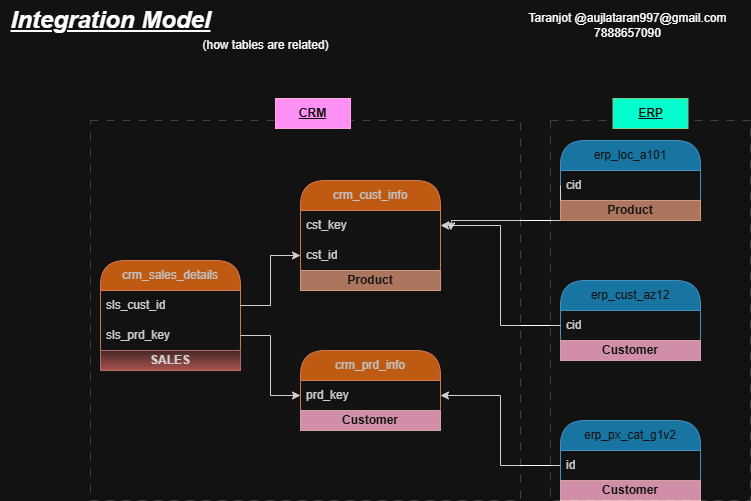

The diagram above was exported from draw.io. Its source (the exported page's mxGraphModel, read from the mxfile embedded in the PNG):
<mxGraphModel dx="1892" dy="1638" grid="1" gridSize="10" guides="1" tooltips="1" connect="1" arrows="1" fold="1" page="1" pageScale="1" pageWidth="850" pageHeight="1100" math="0" shadow="0">
  <root>
    <mxCell id="0" />
    <mxCell id="1" parent="0" />
    <mxCell id="0b6CCOOzArVG0NwD47lx-1" value="crm_cust_info" style="swimlane;fontStyle=0;childLayout=stackLayout;horizontal=1;startSize=30;horizontalStack=0;resizeParent=1;resizeParentMax=0;resizeLast=0;collapsible=1;marginBottom=0;whiteSpace=wrap;html=1;rounded=1;arcSize=28;fillColor=#fa6800;fontColor=#000000;strokeColor=#C73500;" parent="1" vertex="1">
      <mxGeometry x="270" y="170" width="140" height="110" as="geometry" />
    </mxCell>
    <mxCell id="0b6CCOOzArVG0NwD47lx-2" value="cst_key" style="text;strokeColor=none;fillColor=none;align=left;verticalAlign=middle;spacingLeft=4;spacingRight=4;overflow=hidden;points=[[0,0.5],[1,0.5]];portConstraint=eastwest;rotatable=0;whiteSpace=wrap;html=1;" parent="0b6CCOOzArVG0NwD47lx-1" vertex="1">
      <mxGeometry y="30" width="140" height="30" as="geometry" />
    </mxCell>
    <mxCell id="0b6CCOOzArVG0NwD47lx-3" value="cst_id" style="text;strokeColor=none;fillColor=none;align=left;verticalAlign=middle;spacingLeft=4;spacingRight=4;overflow=hidden;points=[[0,0.5],[1,0.5]];portConstraint=eastwest;rotatable=0;whiteSpace=wrap;html=1;" parent="0b6CCOOzArVG0NwD47lx-1" vertex="1">
      <mxGeometry y="60" width="140" height="30" as="geometry" />
    </mxCell>
    <mxCell id="vTR4XPzwsBiwRVMAEhK_-3" value="&lt;b&gt;Product&lt;/b&gt;" style="text;html=1;strokeColor=#6D1F00;fillColor=#a0522d;align=center;verticalAlign=middle;whiteSpace=wrap;overflow=hidden;fontColor=#ffffff;" vertex="1" parent="0b6CCOOzArVG0NwD47lx-1">
      <mxGeometry y="90" width="140" height="20" as="geometry" />
    </mxCell>
    <mxCell id="0b6CCOOzArVG0NwD47lx-5" value="erp_loc_a101" style="swimlane;fontStyle=0;childLayout=stackLayout;horizontal=1;startSize=30;horizontalStack=0;resizeParent=1;resizeParentMax=0;resizeLast=0;collapsible=1;marginBottom=0;whiteSpace=wrap;html=1;rounded=1;arcSize=28;fillColor=#1ba1e2;fontColor=#ffffff;strokeColor=#006EAF;" parent="1" vertex="1">
      <mxGeometry x="530" y="130" width="140" height="80" as="geometry" />
    </mxCell>
    <mxCell id="0b6CCOOzArVG0NwD47lx-26" style="edgeStyle=orthogonalEdgeStyle;rounded=0;orthogonalLoop=1;jettySize=auto;html=1;exitX=0;exitY=0.5;exitDx=0;exitDy=0;" parent="0b6CCOOzArVG0NwD47lx-5" source="0b6CCOOzArVG0NwD47lx-7" edge="1">
      <mxGeometry relative="1" as="geometry">
        <mxPoint x="-110" y="90" as="targetPoint" />
        <Array as="points">
          <mxPoint y="80" />
          <mxPoint x="-109" y="80" />
        </Array>
      </mxGeometry>
    </mxCell>
    <mxCell id="0b6CCOOzArVG0NwD47lx-7" value="cid" style="text;strokeColor=none;fillColor=none;align=left;verticalAlign=middle;spacingLeft=4;spacingRight=4;overflow=hidden;points=[[0,0.5],[1,0.5]];portConstraint=eastwest;rotatable=0;whiteSpace=wrap;html=1;" parent="0b6CCOOzArVG0NwD47lx-5" vertex="1">
      <mxGeometry y="30" width="140" height="30" as="geometry" />
    </mxCell>
    <mxCell id="vTR4XPzwsBiwRVMAEhK_-4" value="&lt;b&gt;Product&lt;/b&gt;" style="text;html=1;strokeColor=#6D1F00;fillColor=#a0522d;align=center;verticalAlign=middle;whiteSpace=wrap;overflow=hidden;fontColor=#ffffff;" vertex="1" parent="0b6CCOOzArVG0NwD47lx-5">
      <mxGeometry y="60" width="140" height="20" as="geometry" />
    </mxCell>
    <mxCell id="0b6CCOOzArVG0NwD47lx-9" value="crm_prd_info" style="swimlane;fontStyle=0;childLayout=stackLayout;horizontal=1;startSize=30;horizontalStack=0;resizeParent=1;resizeParentMax=0;resizeLast=0;collapsible=1;marginBottom=0;whiteSpace=wrap;html=1;rounded=1;arcSize=28;fillColor=#fa6800;fontColor=#000000;strokeColor=#C73500;" parent="1" vertex="1">
      <mxGeometry x="270" y="340" width="140" height="80" as="geometry" />
    </mxCell>
    <mxCell id="0b6CCOOzArVG0NwD47lx-10" value="prd_key" style="text;strokeColor=none;fillColor=none;align=left;verticalAlign=middle;spacingLeft=4;spacingRight=4;overflow=hidden;points=[[0,0.5],[1,0.5]];portConstraint=eastwest;rotatable=0;whiteSpace=wrap;html=1;" parent="0b6CCOOzArVG0NwD47lx-9" vertex="1">
      <mxGeometry y="30" width="140" height="30" as="geometry" />
    </mxCell>
    <mxCell id="vTR4XPzwsBiwRVMAEhK_-5" value="&lt;b&gt;Customer&lt;/b&gt;" style="text;html=1;strokeColor=#6F0000;fillColor=#a20025;align=center;verticalAlign=middle;whiteSpace=wrap;overflow=hidden;fontColor=#ffffff;" vertex="1" parent="0b6CCOOzArVG0NwD47lx-9">
      <mxGeometry y="60" width="140" height="20" as="geometry" />
    </mxCell>
    <mxCell id="0b6CCOOzArVG0NwD47lx-12" value="crm_sales_details" style="swimlane;fontStyle=0;childLayout=stackLayout;horizontal=1;startSize=30;horizontalStack=0;resizeParent=1;resizeParentMax=0;resizeLast=0;collapsible=1;marginBottom=0;whiteSpace=wrap;html=1;rounded=1;arcSize=28;fillColor=#fa6800;fontColor=#000000;strokeColor=#C73500;" parent="1" vertex="1">
      <mxGeometry x="70" y="250" width="140" height="110" as="geometry" />
    </mxCell>
    <mxCell id="0b6CCOOzArVG0NwD47lx-14" value="sls_cust_id" style="text;strokeColor=none;fillColor=none;align=left;verticalAlign=middle;spacingLeft=4;spacingRight=4;overflow=hidden;points=[[0,0.5],[1,0.5]];portConstraint=eastwest;rotatable=0;whiteSpace=wrap;html=1;" parent="0b6CCOOzArVG0NwD47lx-12" vertex="1">
      <mxGeometry y="30" width="140" height="30" as="geometry" />
    </mxCell>
    <mxCell id="0b6CCOOzArVG0NwD47lx-13" value="sls_prd_key" style="text;strokeColor=none;fillColor=none;align=left;verticalAlign=middle;spacingLeft=4;spacingRight=4;overflow=hidden;points=[[0,0.5],[1,0.5]];portConstraint=eastwest;rotatable=0;whiteSpace=wrap;html=1;" parent="0b6CCOOzArVG0NwD47lx-12" vertex="1">
      <mxGeometry y="60" width="140" height="30" as="geometry" />
    </mxCell>
    <mxCell id="vTR4XPzwsBiwRVMAEhK_-10" value="&lt;b&gt;SALES&lt;/b&gt;" style="text;html=1;strokeColor=#b85450;fillColor=#f8cecc;align=center;verticalAlign=middle;whiteSpace=wrap;overflow=hidden;gradientColor=#ea6b66;" vertex="1" parent="0b6CCOOzArVG0NwD47lx-12">
      <mxGeometry y="90" width="140" height="20" as="geometry" />
    </mxCell>
    <mxCell id="0b6CCOOzArVG0NwD47lx-16" style="edgeStyle=orthogonalEdgeStyle;rounded=0;orthogonalLoop=1;jettySize=auto;html=1;exitX=1;exitY=0.5;exitDx=0;exitDy=0;entryX=0;entryY=0.5;entryDx=0;entryDy=0;" parent="1" source="0b6CCOOzArVG0NwD47lx-13" target="0b6CCOOzArVG0NwD47lx-10" edge="1">
      <mxGeometry relative="1" as="geometry" />
    </mxCell>
    <mxCell id="0b6CCOOzArVG0NwD47lx-17" style="edgeStyle=orthogonalEdgeStyle;rounded=0;orthogonalLoop=1;jettySize=auto;html=1;exitX=1;exitY=0.5;exitDx=0;exitDy=0;entryX=0;entryY=0.5;entryDx=0;entryDy=0;" parent="1" source="0b6CCOOzArVG0NwD47lx-14" target="0b6CCOOzArVG0NwD47lx-3" edge="1">
      <mxGeometry relative="1" as="geometry" />
    </mxCell>
    <mxCell id="0b6CCOOzArVG0NwD47lx-19" value="erp_px_cat_g1v2" style="swimlane;fontStyle=0;childLayout=stackLayout;horizontal=1;startSize=30;horizontalStack=0;resizeParent=1;resizeParentMax=0;resizeLast=0;collapsible=1;marginBottom=0;whiteSpace=wrap;html=1;rounded=1;arcSize=28;fillColor=#1ba1e2;fontColor=#ffffff;strokeColor=#006EAF;" parent="1" vertex="1">
      <mxGeometry x="530" y="410" width="140" height="80" as="geometry" />
    </mxCell>
    <mxCell id="0b6CCOOzArVG0NwD47lx-20" value="id" style="text;strokeColor=none;fillColor=none;align=left;verticalAlign=middle;spacingLeft=4;spacingRight=4;overflow=hidden;points=[[0,0.5],[1,0.5]];portConstraint=eastwest;rotatable=0;whiteSpace=wrap;html=1;" parent="0b6CCOOzArVG0NwD47lx-19" vertex="1">
      <mxGeometry y="30" width="140" height="30" as="geometry" />
    </mxCell>
    <mxCell id="vTR4XPzwsBiwRVMAEhK_-6" value="&lt;b&gt;Customer&lt;/b&gt;" style="text;html=1;strokeColor=#6F0000;fillColor=#a20025;align=center;verticalAlign=middle;whiteSpace=wrap;overflow=hidden;fontColor=#ffffff;" vertex="1" parent="0b6CCOOzArVG0NwD47lx-19">
      <mxGeometry y="60" width="140" height="20" as="geometry" />
    </mxCell>
    <mxCell id="0b6CCOOzArVG0NwD47lx-21" value="erp_cust_az12" style="swimlane;fontStyle=0;childLayout=stackLayout;horizontal=1;startSize=30;horizontalStack=0;resizeParent=1;resizeParentMax=0;resizeLast=0;collapsible=1;marginBottom=0;whiteSpace=wrap;html=1;rounded=1;arcSize=28;fillColor=#1ba1e2;fontColor=#ffffff;strokeColor=#006EAF;" parent="1" vertex="1">
      <mxGeometry x="530" y="270" width="140" height="80" as="geometry" />
    </mxCell>
    <mxCell id="0b6CCOOzArVG0NwD47lx-22" value="cid" style="text;strokeColor=none;fillColor=none;align=left;verticalAlign=middle;spacingLeft=4;spacingRight=4;overflow=hidden;points=[[0,0.5],[1,0.5]];portConstraint=eastwest;rotatable=0;whiteSpace=wrap;html=1;" parent="0b6CCOOzArVG0NwD47lx-21" vertex="1">
      <mxGeometry y="30" width="140" height="30" as="geometry" />
    </mxCell>
    <mxCell id="vTR4XPzwsBiwRVMAEhK_-7" value="&lt;b&gt;Customer&lt;/b&gt;" style="text;html=1;strokeColor=#6F0000;fillColor=#a20025;align=center;verticalAlign=middle;whiteSpace=wrap;overflow=hidden;fontColor=#ffffff;" vertex="1" parent="0b6CCOOzArVG0NwD47lx-21">
      <mxGeometry y="60" width="140" height="20" as="geometry" />
    </mxCell>
    <mxCell id="0b6CCOOzArVG0NwD47lx-25" style="edgeStyle=orthogonalEdgeStyle;rounded=0;orthogonalLoop=1;jettySize=auto;html=1;exitX=0;exitY=0.5;exitDx=0;exitDy=0;entryX=1;entryY=0.5;entryDx=0;entryDy=0;" parent="1" source="0b6CCOOzArVG0NwD47lx-22" target="0b6CCOOzArVG0NwD47lx-2" edge="1">
      <mxGeometry relative="1" as="geometry" />
    </mxCell>
    <mxCell id="0b6CCOOzArVG0NwD47lx-27" style="edgeStyle=orthogonalEdgeStyle;rounded=0;orthogonalLoop=1;jettySize=auto;html=1;exitX=0;exitY=0.5;exitDx=0;exitDy=0;entryX=1;entryY=0.5;entryDx=0;entryDy=0;" parent="1" source="0b6CCOOzArVG0NwD47lx-20" target="0b6CCOOzArVG0NwD47lx-10" edge="1">
      <mxGeometry relative="1" as="geometry" />
    </mxCell>
    <mxCell id="0b6CCOOzArVG0NwD47lx-28" value="&lt;font style=&quot;font-size: 24px;&quot;&gt;&lt;b&gt;&lt;u&gt;Integration Model&lt;/u&gt;&lt;/b&gt;&lt;/font&gt;" style="text;html=1;align=center;verticalAlign=middle;resizable=0;points=[];autosize=1;strokeColor=none;fillColor=none;fontStyle=2" parent="1" vertex="1">
      <mxGeometry x="-30" y="-10" width="220" height="40" as="geometry" />
    </mxCell>
    <mxCell id="0b6CCOOzArVG0NwD47lx-29" value="(how tables are related)" style="text;html=1;align=center;verticalAlign=middle;resizable=0;points=[];autosize=1;strokeColor=none;fillColor=none;" parent="1" vertex="1">
      <mxGeometry x="160" y="20" width="150" height="30" as="geometry" />
    </mxCell>
    <mxCell id="0b6CCOOzArVG0NwD47lx-30" value="" style="rounded=0;whiteSpace=wrap;html=1;gradientColor=none;glass=0;opacity=20;strokeColor=default;dashed=1;dashPattern=8 8;" parent="1" vertex="1">
      <mxGeometry x="60" y="110" width="430" height="380" as="geometry" />
    </mxCell>
    <mxCell id="0b6CCOOzArVG0NwD47lx-31" value="" style="rounded=0;whiteSpace=wrap;html=1;gradientColor=none;glass=0;opacity=20;strokeColor=default;dashed=1;dashPattern=8 8;" parent="1" vertex="1">
      <mxGeometry x="520" y="110" width="200" height="380" as="geometry" />
    </mxCell>
    <mxCell id="vTR4XPzwsBiwRVMAEhK_-8" value="&lt;span&gt;&lt;u&gt;CRM&lt;/u&gt;&lt;/span&gt;" style="text;html=1;align=center;verticalAlign=middle;whiteSpace=wrap;rounded=0;fillColor=#d80073;fontColor=#ffffff;strokeColor=#A50040;fontStyle=1" vertex="1" parent="1">
      <mxGeometry x="245" y="88" width="75" height="30" as="geometry" />
    </mxCell>
    <mxCell id="vTR4XPzwsBiwRVMAEhK_-9" value="&lt;b&gt;&lt;u&gt;ERP&lt;/u&gt;&lt;/b&gt;" style="text;html=1;align=center;verticalAlign=middle;whiteSpace=wrap;rounded=0;fillColor=light-dark(#008a00, #00ffcc);fontColor=#ffffff;strokeColor=#005700;" vertex="1" parent="1">
      <mxGeometry x="582.5" y="88" width="75" height="30" as="geometry" />
    </mxCell>
    <mxCell id="vTR4XPzwsBiwRVMAEhK_-12" value="Taranjot @aujlataran997@gmail.com&lt;div&gt;7888657090&lt;/div&gt;" style="text;html=1;align=center;verticalAlign=middle;whiteSpace=wrap;rounded=0;" vertex="1" parent="1">
      <mxGeometry x="490" width="215" height="30" as="geometry" />
    </mxCell>
  </root>
</mxGraphModel>